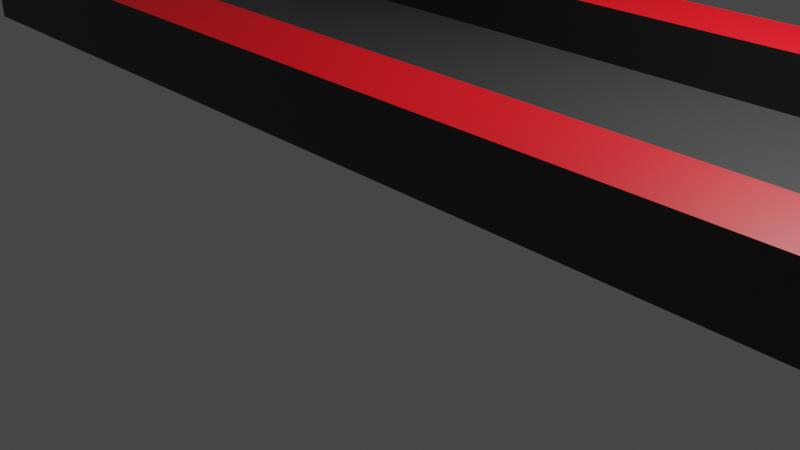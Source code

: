 # Source: ramp.blend  (saved by Blender 2.80.44; exported with 4.5.12 LTS)
import bpy
from mathutils import Matrix  # noqa: F401  (used for matrix-valued properties, if any)

bpy.ops.wm.read_factory_settings(use_empty=True)
scene = bpy.context.scene
scene.name = 'Scene'

# ---- collections
col_collection = bpy.data.collections.new('Collection'); scene.collection.children.link(col_collection)

# ---- materials (node trees are filled in below, after node groups)
mat_black = bpy.data.materials.new('Black')
mat_black.alpha_threshold = 0.0
mat_black.use_transparent_shadow = False
mat_black.roughness = 0.5
mat_black.line_color = (0.0, 0.0, 0.0, 1.0)
mat_red = bpy.data.materials.new('Red')
mat_red.use_transparent_shadow = False
mat_red.roughness = 0.25

# ---- material node trees
mat_black.use_nodes = True; mat_black.node_tree.nodes.clear()
_N = mat_black.node_tree.nodes; _L = mat_black.node_tree.links
n0 = _N.new('ShaderNodeOutputMaterial'); n0.name = 'Material Output'; n0.location = (300, 300)
n1 = _N.new('ShaderNodeBsdfPrincipled'); n1.name = 'Principled BSDF'; n1.location = (10, 300)
n1.distribution = 'GGX'
n1.subsurface_method = 'BURLEY'
n1.inputs[0].default_value = (0.03854, 0.03854, 0.03854, 1.0)
n1.inputs[3].default_value = 1.45
_L.new(n1.outputs[0], n0.inputs[0])
n0.is_active_output = True
mat_red.use_nodes = True; mat_red.node_tree.nodes.clear()
_N = mat_red.node_tree.nodes; _L = mat_red.node_tree.links
n0 = _N.new('ShaderNodeOutputMaterial'); n0.name = 'Material Output'; n0.location = (300, 300)
n1 = _N.new('ShaderNodeBsdfPrincipled'); n1.name = 'Principled BSDF'; n1.location = (10, 300)
n1.distribution = 'GGX'
n1.subsurface_method = 'BURLEY'
n1.inputs[0].default_value = (0.8, 0.0, 0.00608, 1.0)
n1.inputs[3].default_value = 1.45
_L.new(n1.outputs[0], n0.inputs[0])
n0.is_active_output = True

# ---- world
world_world = bpy.data.worlds.new('World'); scene.world = world_world
world_world.use_nodes = True; world_world.node_tree.nodes.clear()
_N = world_world.node_tree.nodes; _L = world_world.node_tree.links
n0 = _N.new('ShaderNodeOutputWorld'); n0.name = 'World Output'; n0.location = (300, 300)
n1 = _N.new('ShaderNodeBackground'); n1.name = 'Background'; n1.location = (10, 300)
n1.inputs[0].default_value = (0.05088, 0.05088, 0.05088, 1.0)
_L.new(n1.outputs[0], n0.inputs[0])
n0.is_active_output = True
world_world.color = (0.05088, 0.05088, 0.05088)
world_world.use_sun_shadow = False
world_world.sun_shadow_jitter_overblur = 0.0

# ---- cameras
cam_camera = bpy.data.cameras.new('Camera')
cam_camera.clip_end = 100.0
cam_camera.ortho_scale = 7.314
cam_camera.dof.focus_distance = 0.0
cam_camera.dof.aperture_fstop = 128.0

# ---- lights
light_light = bpy.data.lights.new('Light', 'POINT')
light_light.transmission_factor = 0.0
light_light.cutoff_distance = 30.0
light_light.energy = 1000.0
light_light.shadow_buffer_clip_start = 1.001
light_light.shadow_soft_size = 0.1
light_light.shadow_maximum_resolution = 0.006
light_light.use_absolute_resolution = True

# ---- meshes
me_cube = bpy.data.meshes.new('Cube')
me_cube.from_pydata([(3.795, 0.6597, 4.805), (3.795, 0.6988, 1.263), (3.795, -0.6488, 1.263), (3.545, -0.6358, 1.263), (3.304, 0.6475, 1.263), (3.559, 0.6475, 4.805), (3.545, 0.6858, 1.263), (4.206, 0.6597, 4.805), (4.206, 0.6988, 1.263), (4.442, 0.6475, 4.805), (4.456, 0.6858, 1.263), (4.456, -0.6358, 1.263), (4.206, -0.6488, 1.263), (3.955, -0.6358, 1.263), (3.714, 0.6475, 1.263), (3.97, 0.6475, 4.805), (3.955, 0.6858, 1.263), (4.48, -0.632, 1.0), (3.628, -0.632, 1.0), (3.524, 0.6337, 1.0), (3.415, 0.5584, 1.0), (4.555, -0.5984, 1.0), (3.303, -0.391, 1.0), (3.524, 0.6337, 1.0), (4.523, -0.6246, 0.6625), (3.726, -0.632, 2.26), (4.576, 0.6337, 1.107), (4.48, -0.632, 1.0), (3.415, -0.5049, 1.0), (3.628, -0.632, 1.0), (4.58, 0.6353, 1.0), (4.524, -0.632, 0.4347), (4.58, 0.6353, 1.0), (4.58, 0.6353, 1.0), (3.868, 0.806, -1.0), (3.524, 0.6874, -1.0), (4.262, 0.5903, -1.0), (4.503, -0.6218, 1.0), (4.58, 0.6353, 1.0), (3.628, -0.632, 1.0), (4.58, 0.6353, 1.0), (3.628, -0.632, 1.0), (4.58, 0.6353, 1.0), (3.628, -0.632, 1.0), (4.58, 0.6353, 1.0), (3.628, -0.632, 1.0), (4.58, 0.6353, 1.0), (3.628, -0.632, 1.0), (4.58, 0.6353, 1.0), (3.524, 0.6337, 1.0), (3.524, 0.6337, 1.0), (3.524, 0.6337, 1.0), (3.524, 0.6337, 1.0), (3.524, 0.6337, 1.0), (3.524, 0.6337, 1.0), (3.524, 0.6337, 1.0), (3.444, 0.6339, -1.0), (3.378, 0.5893, -1.0), (4.48, -0.632, 1.0), (4.48, -0.632, 1.0), (3.726, -0.632, 2.26), (4.506, -0.6687, -0.9493), (3.415, 0.5584, 1.0), (3.524, 0.6337, 1.0), (3.951, 0.8159, -1.0), (4.48, -0.632, 1.0), (5.491, 1.0, 1.0), (5.491, 1.0, -1.0), (5.491, -1.0, 1.0), (5.491, -1.0, -1.0), (-5.491, 1.0, 1.0), (-5.491, 1.0, -1.0), (-5.491, -1.0, 1.0), (-5.491, -1.0, -1.0), (-4.262, 0.5903, -1.0), (4.576, 0.6337, 1.0), (-4.576, 0.6337, 1.0), (4.262, 0.5903, -1.0), (-4.262, -0.5886, -1.0), (4.576, -0.632, 1.0), (-4.576, -0.632, 1.0), (4.262, -0.5886, -1.0), (5.491, -1.0, 8.342), (-5.491, -1.0, 8.342), (4.576, -0.632, 8.342), (-4.576, 0.6337, 8.342), (-5.491, 1.0, 8.342), (5.491, 1.0, 8.342), (4.576, 0.6337, 8.342), (-4.576, -0.632, 8.342), (5.491, -1.0, 1.0), (-5.491, -1.0, 1.0), (4.576, -0.632, 1.0), (-4.576, 0.6337, 1.0), (-5.491, 1.0, 1.0), (5.491, 1.0, 1.0), (4.576, 0.6337, 1.0), (-4.576, -0.632, 1.0), (5.491, -1.0, 1.0), (-5.491, -1.0, 1.0), (4.576, -0.632, 1.0), (-4.576, 0.6337, 1.0), (-5.491, 1.0, 1.0), (5.491, 1.0, 1.0), (4.576, 0.6337, 1.0), (-4.576, -0.632, 1.0), (5.491, -1.0, 1.0), (-5.491, -1.0, 1.0), (4.576, -0.632, 1.0), (-4.576, 0.6337, 1.0), (-5.491, 1.0, 1.0), (5.491, 1.0, 1.0), (4.576, 0.6337, 1.0), (-4.576, -0.632, 1.0), (5.491, -1.0, 1.0), (-5.491, -1.0, 1.0), (4.576, -0.632, 1.0), (-4.576, 0.6337, 1.0), (-5.491, 1.0, 1.0), (5.491, 1.0, 1.0), (4.576, 0.6337, 1.0), (-4.576, -0.632, 1.0), (5.491, -1.0, 1.0), (-5.491, -1.0, 1.0), (4.576, -0.632, 1.0), (-4.576, 0.6337, 1.0), (-5.491, 1.0, 1.0), (5.491, 1.0, 1.0), (4.576, 0.6337, 1.0), (-4.576, -0.632, 1.0), (4.58, 0.6353, 1.0), (4.58, 0.6353, 1.0), (4.58, 0.6353, 1.0), (4.58, 0.6353, 1.0), (4.58, 0.6353, 1.0), (4.58, 0.6353, 1.0), (4.58, 0.6353, 1.0), (4.58, 0.6353, 1.0), (4.58, 0.6353, 1.0), (4.58, 0.6353, 1.0), (4.58, 0.6353, 1.0), (4.58, 0.6353, 1.0), (4.503, -0.6218, 1.0), (4.503, -0.6218, 1.0), (4.419, -0.7073, -1.0), (4.504, -0.6694, -1.0), (4.58, 0.6353, 1.0), (4.48, -0.632, 1.0), (4.48, -0.632, 1.0), (4.48, -0.632, 1.0), (4.48, -0.632, 1.0), (4.48, -0.632, 1.0), (4.48, -0.632, 1.0), (3.491, -0.536, 1.0), (3.484, -0.542, -1.0), (3.709, -0.605, -1.0), (3.65, -0.5886, -1.0), (3.714, -0.5984, 1.0), (4.459, 0.6938, -1.0), (3.018, 0.2832, 1.0), (3.005, 0.2859, -1.0), (4.637, 0.6581, 1.0), (4.637, 0.6581, 1.0), (4.637, 0.6581, 1.0), (4.637, 0.6581, 1.0), (4.635, 0.6574, 1.263), (4.637, 0.6581, 1.0), (4.637, 0.6581, 1.0), (3.952, 0.6938, -1.0), (2.92, 0.025, 1.0), (2.906, 0.025, -1.0), (4.206, 0.7069, -1.0), (2.945, 0.1566, 1.0), (2.931, 0.158, -1.0), (3.925, -0.632, 1.0), (3.931, -0.632, 1.263), (3.925, -0.632, 1.0), (3.925, -0.632, 1.0), (3.925, -0.632, 1.0), (3.925, -0.632, 1.0), (3.925, -0.632, 1.0), (3.925, -0.632, 1.0), (3.952, -0.6438, -1.0), (4.536, 0.6816, -1.0), (3.137, 0.3999, 1.0), (3.125, 0.4038, -1.0), (3.018, -0.2332, 1.0), (3.005, -0.236, -1.0), (2.945, -0.1066, 1.0), (2.931, -0.108, -1.0), (3.297, -0.4521, 1.0), (3.287, -0.4572, -1.0), (3.957, -0.632, 1.622), (4.206, -0.632, 2.788), (4.455, -0.632, 1.622), (3.137, -0.3499, 1.0), (3.125, -0.3538, -1.0), (3.709, 0.655, -1.0), (3.661, 0.6337, 1.0), (3.665, 0.6337, 1.263), (3.661, 0.6337, 1.0), (3.661, 0.6337, 1.0), (3.661, 0.6337, 1.0), (3.661, 0.6337, 1.0), (3.661, 0.6337, 1.0), (4.524, -0.6278, 0.5665), (4.532, -0.6259, 0.719), (4.576, -0.6178, 1.0), (4.528, -0.6254, 1.0), (4.487, -0.632, 1.0), (4.487, -0.632, 1.0), (4.487, -0.632, 1.0), (4.487, -0.632, 1.0), (4.487, -0.632, 1.0), (4.487, -0.632, 1.0), (4.481, -0.632, 1.263), (4.459, -0.6424, -0.6115), (4.432, -0.6452, -1.0), (3.484, 0.592, -1.0), (3.491, 0.586, 1.0), (4.206, -0.6569, -1.0), (3.48, 0.5903, -1.0), (3.297, 0.5021, 1.0), (3.287, 0.5072, -1.0), (3.975, 0.6337, 5.527), (3.883, 0.6337, 4.805), (4.437, 0.6337, 5.527), (4.529, 0.6337, 4.805), (3.725, 0.6337, 2.616), (4.576, 0.6337, 4.148), (4.206, 0.6337, 6.14), (3.081, -0.536, 1.0), (3.073, -0.542, -1.0), (3.303, -0.5984, 1.0), (3.298, -0.605, -1.0), (3.239, -0.5886, -1.0), (4.0, 0.6963, -1.0), (4.0, 0.6882, 1.263), (4.049, 0.6938, -1.0), (2.607, 0.2832, 1.0), (2.594, 0.2859, -1.0), (4.292, 0.655, -1.0), (4.287, -0.5984, 1.0), (4.318, -0.5963, -0.6433), (4.303, -0.6021, -1.0), (4.292, -0.605, -1.0), (4.51, -0.536, 1.0), (4.511, -0.5372, 0.5868), (4.576, -0.5074, 1.0), (4.336, 0.6337, 1.263), (4.34, 0.6337, 1.0), (4.34, 0.6337, 1.0), (4.427, 0.6131, 0.04888), (4.34, 0.6337, 1.0), (4.34, 0.6337, 1.0), (4.34, 0.6337, 1.0), (4.34, 0.6337, 1.0), (4.511, 0.5872, 0.5868), (4.51, 0.586, 1.0), (3.542, 0.6938, -1.0), (2.509, 0.025, 1.0), (2.495, 0.025, -1.0), (3.795, 0.7069, -1.0), (2.534, 0.1566, 1.0), (2.52, 0.158, -1.0), (3.514, -0.632, 1.0), (3.514, -0.632, 1.0), (3.514, -0.632, 1.0), (3.514, -0.632, 1.0), (3.514, -0.632, 1.0), (3.52, -0.632, 1.263), (3.514, -0.632, 1.0), (3.514, -0.632, 1.0), (3.542, -0.6438, -1.0), (2.726, 0.3999, 1.0), (2.714, 0.4038, -1.0), (2.607, -0.2332, 1.0), (2.594, -0.236, -1.0), (2.534, -0.1066, 1.0), (2.52, -0.108, -1.0), (2.886, -0.4521, 1.0), (2.876, -0.4572, -1.0), (4.381, 0.63, -1.0), (3.546, -0.632, 1.622), (3.795, -0.632, 2.788), (4.0, -0.632, 1.826), (4.0, -0.6382, 1.263), (4.0, 0.6491, 4.805), (2.726, -0.3499, 1.0), (2.714, -0.3538, -1.0), (3.254, 0.6337, 1.263), (3.298, 0.655, -1.0), (3.251, 0.6337, 1.0), (3.251, 0.6337, 1.0), (3.251, 0.6337, 1.0), (3.251, 0.6337, 1.0), (3.251, 0.6337, 1.0), (3.251, 0.6337, 1.0), (4.076, -0.632, 1.0), (4.07, -0.632, 1.263), (4.076, -0.632, 1.0), (4.076, -0.632, 1.0), (4.076, -0.632, 1.0), (4.076, -0.632, 1.0), (4.076, -0.632, 1.0), (4.076, -0.632, 1.0), (4.076, -0.632, 1.0), (4.076, -0.632, 1.0), (4.076, -0.632, 1.0), (4.049, -0.6438, -1.0), (4.0, -0.6463, -1.0), (3.081, 0.586, 1.0), (3.073, 0.592, -1.0), (3.795, -0.6569, -1.0), (4.576, 0.5574, 1.0), (3.069, 0.5903, -1.0), (2.886, 0.5021, 1.0), (2.876, 0.5072, -1.0), (3.564, 0.6337, 5.527), (3.472, 0.6337, 4.805), (4.118, 0.6337, 4.805), (4.026, 0.6337, 5.527), (4.276, 0.6337, 2.616), (3.315, 0.6337, 2.616), (3.795, 0.6337, 6.14), (4.0, 0.6337, 5.595)], [(29, 25), (18, 29), (26, 32), (33, 32), (27, 17), (21, 37), (19, 23), (17, 37), (23, 20), (28, 22), (27, 43), (27, 39), (27, 47), (27, 43), (27, 47), (49, 50), (51, 52), (53, 54), (51, 55), (35, 56), (43, 41), (29, 47), (43, 45), (29, 43), (49, 63), (44, 30), (44, 42), (46, 44), (38, 48), (40, 38), (48, 46), (47, 45), (34, 64), (48, 30), (51, 62), (53, 62), (57, 36), (131, 133), (133, 134), (130, 135), (132, 130), (26, 131), (134, 135), (136, 138), (137, 139), (139, 140), (141, 136), (140, 141), (137, 131), (59, 58), (142, 143), (145, 144), (60, 129), (302, 301), (303, 302), (300, 298), (304, 305), (306, 305), (307, 306), (302, 300), (308, 307), (299, 305), (301, 307)], [(0, 287, 325, 324), (1, 237, 287, 0), (2, 3, 283, 284), (3, 270, 283), (4, 6, 5, 319, 323), (5, 0, 324, 318), (6, 1, 0, 5), (7, 9, 226, 230), (8, 10, 9, 7), (10, 165, 229, 227, 9), (9, 227, 226), (11, 12, 193, 194), (12, 286, 285, 193), (13, 175, 192), (14, 16, 15, 225, 228), (15, 287, 325, 224), (16, 237, 287, 15), (124, 210, 215, 194, 193, 285, 284, 283, 270, 271, 129, 89, 84), (69, 90, 91, 73), (74, 93, 94, 71), (78, 235, 234, 273, 313, 310, 220, 217, 145, 69, 73), (81, 243, 244), (71, 94, 95, 67), (67, 95, 164, 183), (71, 67, 183, 158, 171, 236, 262, 259, 291, 312, 315, 74), (78, 97, 93, 74), (122, 124, 84, 82), (73, 91, 97, 78), (77, 252, 257, 314, 248, 247, 243, 81), (74, 315, 317, 275, 240, 264, 261, 279, 277, 289, 281, 232, 235, 78), (96, 253, 258, 314), (84, 89, 83, 82), (87, 86, 85, 88), (127, 126, 86, 87), (125, 292, 290, 323, 319, 318, 324, 325, 230, 226, 227, 229, 88, 85), (123, 122, 82, 83), (128, 146, 137, 26), (129, 123, 83, 89), (126, 125, 85, 86), (68, 72, 91, 90), (79, 68, 90, 92), (76, 70, 94, 93), (70, 66, 95, 94), (66, 162, 136, 130, 75, 96, 132, 138, 164, 95), (75, 254, 202, 296, 76, 93, 293, 203, 253, 96), (72, 80, 97, 91), (80, 265, 267, 97), (98, 99, 72, 68), (100, 98, 68, 79), (101, 102, 70, 76), (102, 103, 66, 70), (103, 161, 141, 135, 104, 75, 130, 136, 162, 66), (104, 255, 201, 295, 101, 76, 296, 202, 254, 75), (99, 105, 80, 72), (105, 268, 174, 301, 152, 213, 100, 79, 214, 147, 65, 303, 179, 265, 80), (106, 107, 99, 98), (108, 106, 98, 100), (109, 110, 102, 101), (110, 111, 103, 102), (111, 167, 140, 134, 112, 104, 135, 141, 161, 103), (112, 256, 200, 297, 109, 101, 295, 201, 255, 104), (107, 113, 105, 99), (113, 266, 268, 105), (114, 115, 107, 106), (116, 114, 106, 108), (117, 118, 110, 109), (118, 119, 111, 110), (119, 166, 139, 133, 120, 112, 134, 140, 167, 111), (120, 251, 204, 294, 117, 109, 297, 200, 256, 112), (115, 121, 113, 107), (121, 269, 181, 306, 150, 209, 116, 108, 211, 151, 65, 308, 177, 266, 113), (122, 123, 115, 114), (124, 122, 114, 116), (125, 126, 118, 117), (126, 127, 119, 118), (127, 163, 137, 146, 128, 120, 133, 139, 166, 119), (128, 250, 198, 292, 125, 117, 294, 204, 251, 120), (123, 129, 121, 115), (129, 271, 269, 121), (145, 61, 31, 205, 206, 92, 90, 69), (92, 208, 143, 58, 298, 178, 272, 97, 267, 180, 300, 148, 212), (137, 163, 165, 229, 26), (132, 30, 40, 138), (207, 208, 92), (178, 157, 153, 190, 195, 186, 188, 169, 172, 159, 184, 222, 219, 203, 293, 311, 316, 274, 239, 263, 260, 278, 276, 288, 280, 231, 233, 272), (217, 220, 310, 309, 245, 244), (206, 207, 92), (160, 159, 172, 173), (215, 11, 194), (229, 227, 226, 230, 325, 321, 320, 322, 249, 250, 128, 26), (185, 184, 159, 160), (218, 219, 222, 223, 221), (171, 8, 237, 236), (154, 153, 157, 155, 156), (158, 10, 8, 171), (229, 165, 163, 127, 87, 88), (206, 205, 24), (155, 157, 178, 180, 179, 174, 177, 181, 176, 175, 13, 182), (182, 13, 286, 310), (176, 175, 192, 285, 193, 194, 215, 210, 149, 65, 304), (220, 12, 11, 216, 217), (156, 154, 191, 196, 187, 189, 170, 173, 160, 185, 223, 221, 77, 81), (216, 11, 215, 210, 209, 211, 213, 214, 212, 208, 207, 206, 205), (191, 190, 153, 154), (173, 172, 169, 170), (189, 188, 186, 187), (199, 14, 228), (170, 169, 188, 189), (183, 164, 138, 40, 30, 132, 96, 252, 282), (223, 222, 184, 185), (165, 10, 158, 183, 164, 162, 161, 167, 166, 163), (187, 186, 195, 196), (221, 218, 197, 168, 236, 238, 241, 282, 77), (168, 16, 14, 197), (225, 15, 224), (196, 195, 190, 191), (197, 14, 199, 198, 204, 200, 201, 202, 203, 219, 218), (217, 216, 205, 31, 61, 145), (310, 286, 12, 220), (310, 313, 273, 234, 235, 156, 155, 182), (236, 237, 16, 168), (325, 324, 318, 319, 323, 290, 292, 198, 199, 228, 225, 224), (240, 239, 263, 264), (315, 312, 291, 259, 262, 236, 168, 197, 218, 221), (282, 241, 238, 236, 171, 158, 183), (275, 274, 239, 240), (235, 232, 281, 289, 277, 279, 261, 264, 240, 275, 317, 315, 221, 223, 185, 160, 173, 170, 189, 187, 196, 191, 154, 156), (269, 271, 176, 304, 65, 149, 210, 124, 116, 209, 150, 306, 181), (312, 311, 316, 317, 315), (262, 1, 6, 259), (244, 243, 24, 205, 216, 217), (232, 231, 233, 234, 235), (285, 286, 13, 192), (267, 265, 179, 303, 65, 147, 214, 79, 92, 212, 148, 300, 180), (237, 1, 262, 236), (234, 233, 272, 267, 265, 268, 266, 269, 271, 270, 3, 273), (273, 3, 2, 313), (313, 2, 286, 310), (281, 280, 231, 232), (264, 263, 260, 261), (279, 278, 276, 277), (290, 4, 323), (243, 247, 248, 207, 206, 24), (314, 257, 252, 96), (261, 260, 278, 279), (314, 258, 253, 203, 219, 222, 184, 159, 172, 169, 188, 186, 195, 190, 153, 157, 178, 298, 242, 246, 248), (248, 246, 242, 298, 58, 143, 208, 207), (325, 287, 7, 230), (272, 233, 231, 280, 288, 276, 278, 260, 263, 239, 274, 316, 311, 293, 93, 97), (317, 316, 274, 275), (282, 252, 77), (277, 276, 288, 289), (287, 237, 8, 7), (259, 6, 4, 291), (271, 270, 283, 284, 285, 192, 175, 176), (319, 5, 318), (289, 288, 280, 281), (291, 4, 290, 292, 294, 297, 295, 296, 293, 311, 312), (244, 245, 309, 310, 182, 155, 156, 81), (250, 249, 322, 320, 321, 325, 224, 225, 228, 199, 198), (268, 266, 177, 308, 65, 151, 211, 108, 100, 213, 152, 301, 174), (286, 2, 284, 285)])
me_cube.polygons.foreach_set('material_index', [0, 0, 0, 0, 0, 0, 0, 0, 0, 0, 0, 0, 0, 0, 0, 0, 0, 0, 0, 0, 0, 0, 0, 0, 0, 0, 0, 0, 0, 0, 0, 1, 1, 0, 0, 0, 0, 0, 0, 0, 0, 0, 0, 0, 0, 0, 0, 0, 0, 0, 0, 0, 0, 0, 0, 0, 0, 0, 0, 0, 0, 0, 0, 0, 0, 0, 0, 0, 0, 0, 0, 0, 0, 0, 0, 0, 0, 0, 0, 0, 0, 0, 0, 0, 0, 0, 0, 0, 0, 0, 0, 0, 0, 0, 0, 0, 0, 0, 0, 0, 0, 0, 0, 0, 0, 0, 0, 0, 0, 0, 0, 0, 0, 0, 0, 0, 0, 0, 0, 0, 0, 0, 0, 0, 0, 0, 0, 0, 0, 0, 0, 0, 0, 0, 0, 0, 0, 0, 0, 0, 0, 0, 0, 0, 0, 0, 0, 0, 0, 0, 0, 0, 0, 0, 0, 0, 0, 0, 0, 0, 0, 0])
_uv = me_cube.uv_layers.new(name='UVMap')
_uv.uv.foreach_set('vector', [0.75, 0.625, 0.7228, 0.625, 0.7221, 0.6401, 0.75, 0.6506, 0.75, 0.5625, 0.7244, 0.5625, 0.7228, 0.625, 0.75, 0.625, 0.25, 0.5625, 0.2187, 0.5625, 0.2187, 0.5688, 0.25, 0.5894, 0.2187, 0.5625, 0.2156, 0.5625, 0.2187, 0.5688, 0.8125, 0.5625, 0.7812, 0.5625, 0.7812, 0.625, 0.7932, 0.625, 0.8125, 0.5864, 0.7812, 0.625, 0.75, 0.625, 0.75, 0.6506, 0.7812, 0.6388, 0.7812, 0.5625, 0.75, 0.5625, 0.75, 0.625, 0.7812, 0.625, 0.75, 0.625, 0.7188, 0.625, 0.7188, 0.6388, 0.75, 0.6506, 0.75, 0.5625, 0.7188, 0.5625, 0.7188, 0.625, 0.75, 0.625, 0.7188, 0.5625, 0.6956, 0.5625, 0.7009, 0.6134, 0.7068, 0.625, 0.7188, 0.625, 0.7188, 0.625, 0.7068, 0.625, 0.7188, 0.6388, 0.2812, 0.5625, 0.25, 0.5625, 0.25, 0.5894, 0.2812, 0.5688, 0.25, 0.5625, 0.2244, 0.5625, 0.2242, 0.5724, 0.25, 0.5894, 0.2187, 0.5625, 0.2156, 0.5625, 0.2187, 0.5688, 0.8125, 0.5625, 0.7812, 0.5625, 0.7812, 0.625, 0.7932, 0.625, 0.8125, 0.5864, 0.7812, 0.625, 0.7772, 0.625, 0.7778, 0.6401, 0.7812, 0.6388, 0.7812, 0.5625, 0.7756, 0.5625, 0.7772, 0.625, 0.7812, 0.625, 0.375, 0.2198, 0.3774, 0.2198, 0.3776, 0.2198, 0.3783, 0.2198, 0.3851, 0.2198, 0.3907, 0.2198, 0.3963, 0.2198, 0.4031, 0.2198, 0.4038, 0.2198, 0.404, 0.2198, 0.625, 0.2198, 0.625, 0.2198, 0.375, 0.2198, 0.375, 0.25, 0.625, 0.25, 0.625, 0.5, 0.375, 0.5, 0.375, 0.72, 0.625, 0.72, 0.625, 0.75, 0.375, 0.75, 0.375, 0.9698, 0.595, 0.9698, 0.5959, 0.971, 0.6007, 0.9739, 0.6071, 0.9748, 0.6136, 0.9741, 0.6187, 0.9748, 0.625, 0.974, 0.625, 0.9758, 0.625, 1.0, 0.375, 1.0, 0.125, 0.7198, 0.1696, 0.7198, 0.125, 0.7208, 0.625, 0.5, 0.875, 0.5, 0.875, 0.75, 0.625, 0.75, 0.125, 0.5, 0.375, 0.5, 0.375, 0.528, 0.125, 0.5233, 0.375, 0.75, 0.625, 0.75, 0.625, 0.7733, 0.6224, 0.7724, 0.6153, 0.7714, 0.6105, 0.7722, 0.6042, 0.7714, 0.5979, 0.7724, 0.5933, 0.7752, 0.59, 0.7798, 0.59, 0.78, 0.375, 0.78, 0.375, 0.5302, 0.625, 0.5302, 0.625, 0.72, 0.375, 0.72, 0.375, 0.75, 0.375, 0.7198, 0.375, 0.7198, 0.375, 0.75, 0.375, 0.5, 0.625, 0.5, 0.625, 0.5302, 0.375, 0.5302, 0.125, 0.53, 0.2561, 0.53, 0.3233, 0.5357, 0.375, 0.5414, 0.375, 0.7011, 0.3233, 0.7067, 0.1696, 0.7198, 0.125, 0.7198, 0.375, 0.78, 0.59, 0.78, 0.5843, 0.7934, 0.5796, 0.81, 0.5761, 0.829, 0.5739, 0.8496, 0.5732, 0.871, 0.5739, 0.8924, 0.5761, 0.913, 0.5796, 0.932, 0.5843, 0.9487, 0.5901, 0.9623, 0.595, 0.9698, 0.375, 0.9698, 0.375, 0.02996, 0.3815, 0.02996, 0.3768, 0.03712, 0.375, 0.0414, 0.375, 0.2198, 0.625, 0.2198, 0.625, 0.25, 0.375, 0.25, 0.375, 0.0, 0.625, 0.0, 0.625, 0.02996, 0.375, 0.02996, 0.875, 0.75, 0.875, 0.5, 0.875, 0.5, 0.875, 0.75, 0.625, 0.02996, 0.4112, 0.02996, 0.4111, 0.02996, 0.4095, 0.02996, 0.4051, 0.02996, 0.4026, 0.02996, 0.3963, 0.02996, 0.3907, 0.02996, 0.3851, 0.02996, 0.3788, 0.02996, 0.3763, 0.02996, 0.375, 0.02996, 0.375, 0.02996, 0.625, 0.02996, 0.625, 0.5, 0.625, 0.25, 0.625, 0.25, 0.625, 0.5, 0.375, 0.53, 0.375, 0.5298, 0.375, 0.5298, 0.375, 0.53, 0.625, 0.5302, 0.625, 0.5, 0.625, 0.5, 0.625, 0.5302, 0.625, 0.75, 0.625, 0.72, 0.625, 0.72, 0.625, 0.75, 0.625, 0.25, 0.625, 0.5, 0.625, 0.5, 0.625, 0.25, 0.375, 0.7198, 0.375, 0.75, 0.375, 0.75, 0.375, 0.7198, 0.625, 0.72, 0.625, 0.75, 0.625, 0.75, 0.625, 0.72, 0.875, 0.5, 0.875, 0.75, 0.875, 0.75, 0.875, 0.5, 0.375, 0.5, 0.375, 0.528, 0.375, 0.5298, 0.375, 0.5298, 0.375, 0.53, 0.375, 0.53, 0.375, 0.5298, 0.375, 0.5298, 0.375, 0.528, 0.375, 0.5, 0.375, 0.02996, 0.3815, 0.02996, 0.4, 0.02996, 0.4112, 0.02996, 0.625, 0.02996, 0.625, 0.02996, 0.4112, 0.02996, 0.4, 0.02996, 0.3815, 0.02996, 0.375, 0.02996, 0.625, 0.5, 0.625, 0.5302, 0.625, 0.5302, 0.625, 0.5, 0.625, 0.2198, 0.404, 0.2198, 0.404, 0.2198, 0.625, 0.2198, 0.625, 0.25, 0.625, 0.5, 0.625, 0.5, 0.625, 0.25, 0.375, 0.7198, 0.375, 0.75, 0.375, 0.75, 0.375, 0.7198, 0.625, 0.72, 0.625, 0.75, 0.625, 0.75, 0.625, 0.72, 0.875, 0.5, 0.875, 0.75, 0.875, 0.75, 0.875, 0.5, 0.375, 0.5, 0.375, 0.528, 0.375, 0.5298, 0.375, 0.5298, 0.375, 0.53, 0.375, 0.53, 0.375, 0.5298, 0.375, 0.5298, 0.375, 0.528, 0.375, 0.5, 0.375, 0.02996, 0.3815, 0.02996, 0.4, 0.02996, 0.4112, 0.02996, 0.625, 0.02996, 0.625, 0.02996, 0.4112, 0.02996, 0.4, 0.02996, 0.3815, 0.02996, 0.375, 0.02996, 0.625, 0.5, 0.625, 0.5302, 0.625, 0.5302, 0.625, 0.5, 0.625, 0.2198, 0.404, 0.2198, 0.3928, 0.2198, 0.3887, 0.2198, 0.3776, 0.2198, 0.3774, 0.2198, 0.375, 0.2198, 0.375, 0.2198, 0.3774, 0.2198, 0.3776, 0.2198, 0.3776, 0.2198, 0.3887, 0.2198, 0.3928, 0.2198, 0.404, 0.2198, 0.625, 0.2198, 0.625, 0.25, 0.625, 0.5, 0.625, 0.5, 0.625, 0.25, 0.375, 0.7198, 0.375, 0.75, 0.375, 0.75, 0.375, 0.7198, 0.625, 0.72, 0.625, 0.75, 0.625, 0.75, 0.625, 0.72, 0.875, 0.5, 0.875, 0.75, 0.875, 0.75, 0.875, 0.5, 0.375, 0.5, 0.375, 0.528, 0.375, 0.5298, 0.375, 0.5298, 0.375, 0.53, 0.375, 0.53, 0.375, 0.5298, 0.375, 0.5298, 0.375, 0.528, 0.375, 0.5, 0.375, 0.02996, 0.3815, 0.02996, 0.4, 0.02996, 0.4112, 0.02996, 0.625, 0.02996, 0.625, 0.02996, 0.4112, 0.02996, 0.4, 0.02996, 0.3815, 0.02996, 0.375, 0.02996, 0.625, 0.5, 0.625, 0.5302, 0.625, 0.5302, 0.625, 0.5, 0.625, 0.2198, 0.404, 0.2198, 0.404, 0.2198, 0.625, 0.2198, 0.625, 0.25, 0.625, 0.5, 0.625, 0.5, 0.625, 0.25, 0.375, 0.7198, 0.375, 0.75, 0.375, 0.75, 0.375, 0.7198, 0.625, 0.72, 0.625, 0.75, 0.625, 0.75, 0.625, 0.72, 0.875, 0.5, 0.875, 0.75, 0.875, 0.75, 0.875, 0.5, 0.375, 0.5, 0.375, 0.528, 0.375, 0.5298, 0.375, 0.5298, 0.375, 0.53, 0.375, 0.53, 0.375, 0.5298, 0.375, 0.5298, 0.375, 0.528, 0.375, 0.5, 0.375, 0.02996, 0.3815, 0.02996, 0.4, 0.02996, 0.4112, 0.02996, 0.625, 0.02996, 0.625, 0.02996, 0.4112, 0.02996, 0.4, 0.02996, 0.3815, 0.02996, 0.375, 0.02996, 0.625, 0.5, 0.625, 0.5302, 0.625, 0.5302, 0.625, 0.5, 0.625, 0.2198, 0.404, 0.2198, 0.3928, 0.2198, 0.3887, 0.2198, 0.3776, 0.2198, 0.3774, 0.2198, 0.375, 0.2198, 0.375, 0.2198, 0.3774, 0.2198, 0.3776, 0.2198, 0.3776, 0.2198, 0.3887, 0.2198, 0.3928, 0.2198, 0.404, 0.2198, 0.625, 0.2198, 0.625, 0.25, 0.625, 0.5, 0.625, 0.5, 0.625, 0.25, 0.375, 0.7198, 0.375, 0.75, 0.375, 0.75, 0.375, 0.7198, 0.625, 0.72, 0.625, 0.75, 0.625, 0.75, 0.625, 0.72, 0.875, 0.5, 0.875, 0.75, 0.875, 0.75, 0.875, 0.5, 0.375, 0.5, 0.375, 0.528, 0.375, 0.5298, 0.375, 0.5298, 0.375, 0.53, 0.375, 0.53, 0.375, 0.5298, 0.375, 0.5298, 0.375, 0.528, 0.375, 0.5, 0.375, 0.02996, 0.3815, 0.02996, 0.4, 0.02996, 0.4112, 0.02996, 0.625, 0.02996, 0.625, 0.02996, 0.4112, 0.02996, 0.4, 0.02996, 0.3815, 0.02996, 0.375, 0.02996, 0.625, 0.5, 0.625, 0.5302, 0.625, 0.5302, 0.625, 0.5, 0.625, 0.2198, 0.404, 0.2198, 0.404, 0.2198, 0.625, 0.2198, 0.125, 0.7258, 0.1313, 0.7257, 0.3043, 0.7209, 0.3208, 0.7203, 0.3399, 0.7198, 0.375, 0.7198, 0.375, 0.75, 0.125, 0.75, 0.375, 0.2198, 0.3763, 0.2188, 0.377, 0.2183, 0.3776, 0.2198, 0.3887, 0.2198, 0.3928, 0.2198, 0.404, 0.2198, 0.625, 0.2198, 0.404, 0.2198, 0.3928, 0.2198, 0.3887, 0.2198, 0.3776, 0.2198, 0.3774, 0.2198, 0.375, 0.5298, 0.375, 0.528, 0.375, 0.528, 0.375, 0.53, 0.375, 0.53, 0.375, 0.5298, 0.375, 0.5298, 0.375, 0.5298, 0.375, 0.5298, 0.375, 0.2177, 0.3763, 0.2188, 0.375, 0.2198, 0.3928, 0.2198, 0.3986, 0.2148, 0.4046, 0.2054, 0.41, 0.1928, 0.4143, 0.1775, 0.4176, 0.16, 0.4196, 0.141, 0.4202, 0.1213, 0.4196, 0.1015, 0.4176, 0.08254, 0.4143, 0.06504, 0.4099, 0.0497, 0.4046, 0.03712, 0.4, 0.02996, 0.4112, 0.02996, 0.4158, 0.03712, 0.4212, 0.0497, 0.4255, 0.06504, 0.4288, 0.08254, 0.4308, 0.1015, 0.4315, 0.1213, 0.4308, 0.141, 0.4288, 0.16, 0.4255, 0.1775, 0.4212, 0.1928, 0.4158, 0.2054, 0.4098, 0.2148, 0.404, 0.2198, 0.625, 0.974, 0.6187, 0.9748, 0.6136, 0.9741, 0.6151, 0.9739, 0.6245, 0.971, 0.625, 0.9708, 0.3399, 0.7198, 0.375, 0.7177, 0.375, 0.7198, 0.9375, 0.5241, 0.9375, 0.558, 0.9688, 0.558, 0.9688, 0.5241, 0.2844, 0.5625, 0.2812, 0.5625, 0.2812, 0.5688, 0.375, 0.02996, 0.3763, 0.02996, 0.3788, 0.02996, 0.3851, 0.02996, 0.3907, 0.02996, 0.39, 0.02996, 0.3875, 0.02996, 0.3832, 0.02996, 0.3816, 0.02996, 0.3815, 0.02996, 0.375, 0.02996, 0.375, 0.02996, 0.9062, 0.5241, 0.9062, 0.558, 0.9375, 0.558, 0.9375, 0.5241, 0.8438, 0.5241, 0.8438, 0.558, 0.875, 0.558, 0.875, 0.5241, 0.8444, 0.5241, 0.75, 0.5241, 0.75, 0.5625, 0.7756, 0.5625, 0.7753, 0.5241, 0.1562, 0.5241, 0.1562, 0.558, 0.1875, 0.558, 0.1875, 0.5241, 0.1794, 0.5241, 0.7188, 0.5241, 0.7188, 0.5625, 0.75, 0.5625, 0.75, 0.5241, 0.375, 0.53, 0.375, 0.528, 0.375, 0.528, 0.375, 0.5, 0.375, 0.5, 0.375, 0.53, 0.3399, 0.7198, 0.3208, 0.7203, 0.3328, 0.7198, 0.1875, 0.5241, 0.1875, 0.558, 0.2148, 0.558, 0.2148, 0.558, 0.2148, 0.558, 0.2148, 0.558, 0.2148, 0.558, 0.2148, 0.558, 0.2148, 0.558, 0.2156, 0.5625, 0.2187, 0.5625, 0.2187, 0.5241, 0.2187, 0.5241, 0.2187, 0.5625, 0.2244, 0.5625, 0.2247, 0.5241, 0.3928, 0.2198, 0.3926, 0.2198, 0.3919, 0.2198, 0.3907, 0.2198, 0.3851, 0.2198, 0.3783, 0.2198, 0.3776, 0.2198, 0.3774, 0.2198, 0.3776, 0.2198, 0.3776, 0.2198, 0.3887, 0.2198, 0.25, 0.5241, 0.25, 0.5625, 0.2812, 0.5625, 0.2812, 0.5307, 0.2778, 0.5241, 0.607, 0.9698, 0.6022, 0.9623, 0.5964, 0.9487, 0.5917, 0.932, 0.5881, 0.913, 0.586, 0.8924, 0.5852, 0.871, 0.586, 0.8496, 0.5881, 0.829, 0.5917, 0.81, 0.5964, 0.7934, 0.6021, 0.78, 0.625, 0.78, 0.625, 0.9698, 0.2812, 0.5307, 0.2812, 0.5625, 0.2844, 0.5625, 0.2852, 0.558, 0.2852, 0.558, 0.2852, 0.558, 0.2852, 0.558, 0.2852, 0.558, 0.2852, 0.558, 0.2905, 0.558, 0.2967, 0.558, 0.2909, 0.5533, 0.2898, 0.5507, 0.125, 0.5241, 0.125, 0.558, 0.1562, 0.558, 0.1562, 0.5241, 0.9688, 0.5241, 0.9688, 0.558, 1.0, 0.558, 1.0, 0.5241, 0.03125, 0.5241, 0.03125, 0.558, 0.0625, 0.558, 0.0625, 0.5241, 0.8194, 0.5625, 0.8125, 0.5625, 0.8125, 0.5864, 0.0, 0.5241, 0.0, 0.558, 0.03125, 0.558, 0.03125, 0.5241, 0.125, 0.5233, 0.375, 0.528, 0.375, 0.5298, 0.375, 0.5298, 0.375, 0.5298, 0.375, 0.5298, 0.375, 0.53, 0.2561, 0.53, 0.125, 0.5271, 0.875, 0.5241, 0.875, 0.558, 0.9062, 0.558, 0.9062, 0.5241, 0.6956, 0.5625, 0.7188, 0.5625, 0.7188, 0.5241, 0.7089, 0.5241, 0.6954, 0.558, 0.6954, 0.558, 0.6954, 0.558, 0.6954, 0.558, 0.6954, 0.558, 0.6954, 0.558, 0.0625, 0.5241, 0.0625, 0.558, 0.09375, 0.558, 0.09375, 0.5241, 0.6021, 0.78, 0.6021, 0.7798, 0.6049, 0.7752, 0.6093, 0.7724, 0.6105, 0.7722, 0.6119, 0.7724, 0.6211, 0.7752, 0.625, 0.7771, 0.625, 0.78, 0.7812, 0.5241, 0.7812, 0.5625, 0.8125, 0.5625, 0.8125, 0.5241, 0.7932, 0.625, 0.7812, 0.625, 0.7812, 0.6388, 0.09375, 0.5241, 0.09375, 0.558, 0.125, 0.558, 0.125, 0.5241, 0.8125, 0.5241, 0.8125, 0.5625, 0.8194, 0.5625, 0.8198, 0.558, 0.8198, 0.558, 0.8198, 0.558, 0.8198, 0.558, 0.8198, 0.558, 0.8198, 0.558, 0.8438, 0.558, 0.8438, 0.5241, 0.125, 0.724, 0.1736, 0.7232, 0.3208, 0.7203, 0.3043, 0.7209, 0.1313, 0.7257, 0.125, 0.7258, 0.2247, 0.5241, 0.2244, 0.5625, 0.25, 0.5625, 0.25, 0.5241, 0.6136, 0.9741, 0.6071, 0.9748, 0.6007, 0.9739, 0.5959, 0.971, 0.595, 0.9698, 0.607, 0.9698, 0.6078, 0.971, 0.6124, 0.9739, 0.7753, 0.5241, 0.7756, 0.5625, 0.7812, 0.5625, 0.7812, 0.5241, 0.3907, 0.02996, 0.3963, 0.02996, 0.4026, 0.02996, 0.4051, 0.02996, 0.4095, 0.02996, 0.4111, 0.02996, 0.4112, 0.02996, 0.4, 0.02996, 0.3999, 0.02996, 0.3982, 0.02996, 0.3939, 0.02996, 0.3914, 0.02996, 0.9375, 0.5241, 0.9375, 0.558, 0.9687, 0.558, 0.9687, 0.5241, 0.59, 0.78, 0.59, 0.7798, 0.5933, 0.7752, 0.5979, 0.7724, 0.6042, 0.7714, 0.6105, 0.7722, 0.6093, 0.7724, 0.6049, 0.7752, 0.6021, 0.7798, 0.6021, 0.78, 0.625, 0.7771, 0.6211, 0.7752, 0.6119, 0.7724, 0.6105, 0.7722, 0.6153, 0.7714, 0.6224, 0.7724, 0.625, 0.7733, 0.9062, 0.5241, 0.9062, 0.558, 0.9375, 0.558, 0.9375, 0.5241, 0.595, 0.9698, 0.5901, 0.9623, 0.5843, 0.9487, 0.5796, 0.932, 0.5761, 0.913, 0.5739, 0.8924, 0.5732, 0.871, 0.5739, 0.8496, 0.5761, 0.829, 0.5796, 0.81, 0.5843, 0.7934, 0.59, 0.78, 0.6021, 0.78, 0.5964, 0.7934, 0.5917, 0.81, 0.5881, 0.829, 0.586, 0.8496, 0.5852, 0.871, 0.586, 0.8924, 0.5881, 0.913, 0.5917, 0.932, 0.5964, 0.9487, 0.6022, 0.9623, 0.607, 0.9698, 0.404, 0.2198, 0.404, 0.2198, 0.3928, 0.2198, 0.3887, 0.2198, 0.3776, 0.2198, 0.3776, 0.2198, 0.3774, 0.2198, 0.375, 0.2198, 0.375, 0.2198, 0.3774, 0.2198, 0.3776, 0.2198, 0.3887, 0.2198, 0.3928, 0.2198, 0.8438, 0.5241, 0.8438, 0.558, 0.875, 0.558, 0.875, 0.5241, 0.8444, 0.5241, 0.75, 0.5241, 0.75, 0.5625, 0.7812, 0.5625, 0.7812, 0.5241, 0.125, 0.7208, 0.1696, 0.7198, 0.3328, 0.7198, 0.3208, 0.7203, 0.1736, 0.7232, 0.125, 0.724, 0.1562, 0.5241, 0.1562, 0.558, 0.1875, 0.558, 0.1875, 0.5241, 0.1794, 0.5241, 0.2242, 0.5724, 0.2244, 0.5625, 0.2187, 0.5625, 0.2187, 0.5688, 0.404, 0.2198, 0.404, 0.2198, 0.3928, 0.2198, 0.3887, 0.2198, 0.3776, 0.2198, 0.3776, 0.2198, 0.3774, 0.2198, 0.375, 0.2198, 0.375, 0.2198, 0.3774, 0.2198, 0.3776, 0.2198, 0.3887, 0.2198, 0.3928, 0.2198, 0.7244, 0.5625, 0.75, 0.5625, 0.75, 0.5241, 0.7247, 0.5241, 0.1875, 0.5241, 0.1875, 0.558, 0.2148, 0.558, 0.2148, 0.558, 0.2148, 0.558, 0.2148, 0.558, 0.2148, 0.558, 0.2148, 0.558, 0.2148, 0.558, 0.2156, 0.5625, 0.2187, 0.5625, 0.2187, 0.5241, 0.2187, 0.5241, 0.2187, 0.5625, 0.25, 0.5625, 0.25, 0.5241, 0.25, 0.5241, 0.25, 0.5625, 0.2756, 0.5625, 0.2753, 0.5241, 0.125, 0.5241, 0.125, 0.558, 0.1562, 0.558, 0.1562, 0.5241, 0.9687, 0.5241, 0.9687, 0.558, 1.0, 0.558, 1.0, 0.5241, 0.03125, 0.5241, 0.03125, 0.558, 0.0625, 0.558, 0.0625, 0.5241, 0.8194, 0.5625, 0.8125, 0.5625, 0.8125, 0.5864, 0.1696, 0.7198, 0.3233, 0.7067, 0.375, 0.7011, 0.375, 0.7177, 0.3399, 0.7198, 0.3328, 0.7198, 0.375, 0.5414, 0.3233, 0.5357, 0.2561, 0.53, 0.375, 0.53, 0.0, 0.5241, 0.0, 0.558, 0.03125, 0.558, 0.03125, 0.5241, 0.375, 0.0414, 0.3768, 0.03712, 0.3815, 0.02996, 0.4, 0.02996, 0.4046, 0.03712, 0.4099, 0.0497, 0.4143, 0.06504, 0.4176, 0.08254, 0.4196, 0.1015, 0.4202, 0.1213, 0.4196, 0.141, 0.4176, 0.16, 0.4143, 0.1775, 0.41, 0.1928, 0.4046, 0.2054, 0.3986, 0.2148, 0.3928, 0.2198, 0.3887, 0.2198, 0.3829, 0.2148, 0.3768, 0.2054, 0.375, 0.2011, 0.375, 0.2011, 0.3768, 0.2054, 0.3829, 0.2148, 0.3887, 0.2198, 0.3776, 0.2198, 0.377, 0.2183, 0.3763, 0.2188, 0.375, 0.2177, 0.7778, 0.6401, 0.7772, 0.625, 0.75, 0.625, 0.75, 0.6506, 0.404, 0.2198, 0.4098, 0.2148, 0.4158, 0.2054, 0.4212, 0.1928, 0.4255, 0.1775, 0.4288, 0.16, 0.4308, 0.141, 0.4315, 0.1213, 0.4308, 0.1015, 0.4288, 0.08254, 0.4255, 0.06504, 0.4212, 0.0497, 0.4158, 0.03712, 0.4112, 0.02996, 0.625, 0.02996, 0.625, 0.2198, 0.875, 0.5241, 0.875, 0.558, 0.9062, 0.558, 0.9062, 0.5241, 0.125, 0.5271, 0.2561, 0.53, 0.125, 0.53, 0.0625, 0.5241, 0.0625, 0.558, 0.09375, 0.558, 0.09375, 0.5241, 0.7772, 0.625, 0.7756, 0.5625, 0.75, 0.5625, 0.75, 0.625, 0.7812, 0.5241, 0.7812, 0.5625, 0.8125, 0.5625, 0.8125, 0.5241, 0.404, 0.2198, 0.4038, 0.2198, 0.4031, 0.2198, 0.3963, 0.2198, 0.3907, 0.2198, 0.3919, 0.2198, 0.3926, 0.2198, 0.3928, 0.2198, 0.7932, 0.625, 0.7812, 0.625, 0.7812, 0.6388, 0.09375, 0.5241, 0.09375, 0.558, 0.125, 0.558, 0.125, 0.5241, 0.8125, 0.5241, 0.8125, 0.5625, 0.8194, 0.5625, 0.8198, 0.558, 0.8198, 0.558, 0.8198, 0.558, 0.8198, 0.558, 0.8198, 0.558, 0.8198, 0.558, 0.8438, 0.558, 0.8438, 0.5241, 0.625, 0.9708, 0.6245, 0.971, 0.6151, 0.9739, 0.6136, 0.9741, 0.6124, 0.9739, 0.6078, 0.971, 0.607, 0.9698, 0.625, 0.9698, 0.3815, 0.02996, 0.3816, 0.02996, 0.3832, 0.02996, 0.3875, 0.02996, 0.39, 0.02996, 0.3907, 0.02996, 0.3914, 0.02996, 0.3939, 0.02996, 0.3982, 0.02996, 0.3999, 0.02996, 0.4, 0.02996, 0.404, 0.2198, 0.404, 0.2198, 0.3928, 0.2198, 0.3887, 0.2198, 0.3776, 0.2198, 0.3776, 0.2198, 0.3774, 0.2198, 0.375, 0.2198, 0.375, 0.2198, 0.3774, 0.2198, 0.3776, 0.2198, 0.3887, 0.2198, 0.3928, 0.2198, 0.2756, 0.5625, 0.25, 0.5625, 0.25, 0.5894, 0.2759, 0.5724])
me_cube.materials.append(mat_black)
me_cube.materials.append(mat_red)
me_cube.use_remesh_preserve_volume = False
me_cube.use_remesh_preserve_attributes = False
me_cube.use_mirror_vertex_groups = False
me_cube.update()

# ---- objects
ob_cube = bpy.data.objects.new('Cube', me_cube)
ob_light = bpy.data.objects.new('Light', light_light)
ob_camera = bpy.data.objects.new('Camera', cam_camera)

# ---- transforms, parenting, visibility, modifiers, constraints
ob_cube.location = (1.318, -0.04764, 1.683)
ob_cube.scale = (1.0, 1.906, 0.06937)
ob_cube.lock_rotations_4d = False
ob_cube.empty_display_type = 'ARROWS'
ob_cube.lineart.crease_threshold = 0.0
ob_light.location = (4.076, 1.005, 5.904)
ob_light.rotation_euler = (0.6503, 0.05522, 1.866)
ob_light.lock_rotations_4d = False
ob_light.empty_display_type = 'ARROWS'
ob_light.color = (0.0, 0.0, 0.0, 0.0)
ob_light.lineart.crease_threshold = 0.0
ob_camera.location = (7.359, -6.926, 4.958)
ob_camera.rotation_euler = (1.109, 0.0, 0.8149)
ob_camera.lock_rotations_4d = False
ob_camera.empty_display_type = 'ARROWS'
ob_camera.color = (0.0, 0.0, 0.0, 0.0)
ob_camera.display_type = 'WIRE'
ob_camera.lineart.crease_threshold = 0.0

# ---- collection membership
col_collection.objects.link(ob_cube)
col_collection.objects.link(ob_light)
col_collection.objects.link(ob_camera)

# ---- scene / render settings (as saved in the file)
scene.camera = ob_camera
scene.frame_start = 1; scene.frame_end = 250; scene.frame_set(1)
scene.render.engine = 'BLENDER_EEVEE_NEXT'
scene.cycles.use_denoising = False
scene.cycles.samples = 128
scene.cycles.sampling_pattern = 'TABULATED_SOBOL'
scene.cycles.use_adaptive_sampling = False
scene.cycles.use_light_tree = False
scene.view_settings.view_transform = 'Filmic'
bpy.context.view_layer.update()
